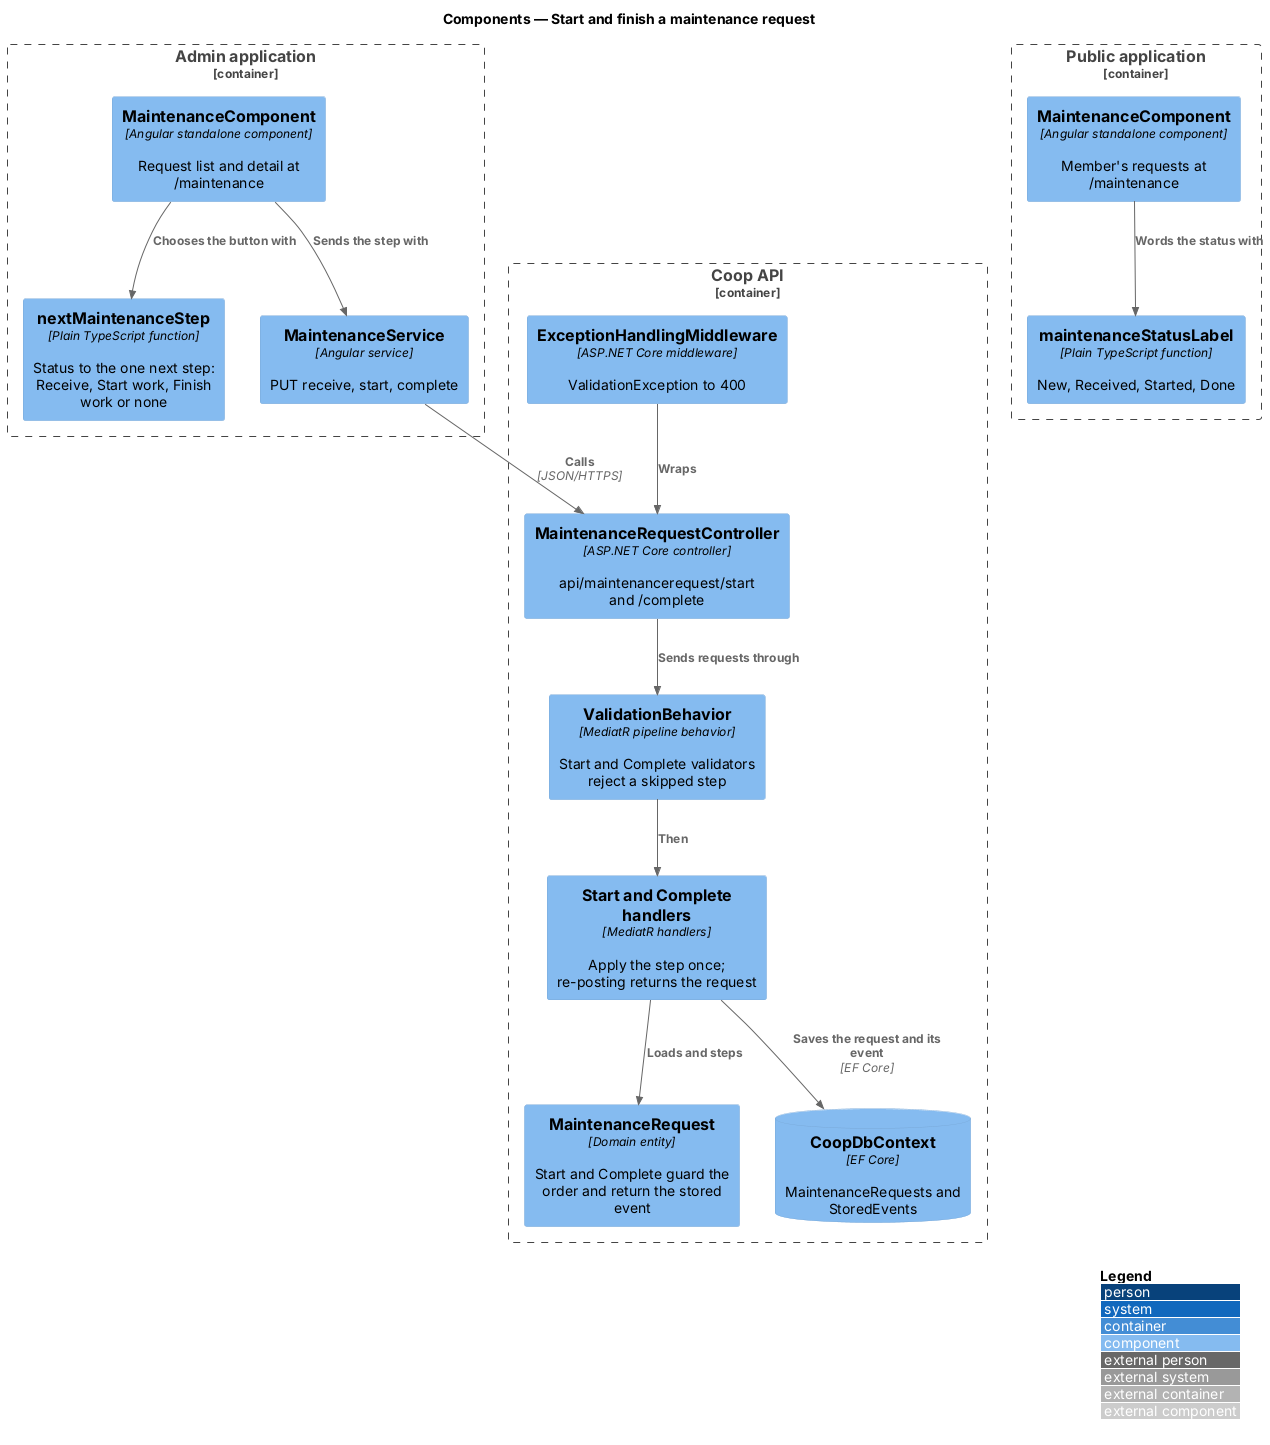

The diagram above was rendered by PlantUML. Its source (embedded in the PNG):
@startuml
!include <C4/C4_Component>
LAYOUT_WITH_LEGEND()
title Components — Start and finish a maintenance request

Container_Boundary(adminApp, "Admin application") {
  Component(screen, "MaintenanceComponent", "Angular standalone component", "Request list and detail at /maintenance")
  Component(next, "nextMaintenanceStep", "Plain TypeScript function", "Status to the one next step: Receive, Start work, Finish work or none")
  Component(adminService, "MaintenanceService", "Angular service", "PUT receive, start, complete")
}
Container_Boundary(publicApp, "Public application") {
  Component(memberScreen, "MaintenanceComponent", "Angular standalone component", "Member's requests at /maintenance")
  Component(label, "maintenanceStatusLabel", "Plain TypeScript function", "New, Received, Started, Done")
}
Container_Boundary(api, "Coop API") {
  Component(controller, "MaintenanceRequestController", "ASP.NET Core controller", "api/maintenancerequest/start and /complete")
  Component(validation, "ValidationBehavior", "MediatR pipeline behavior", "Start and Complete validators reject a skipped step")
  Component(handlers, "Start and Complete handlers", "MediatR handlers", "Apply the step once; re-posting returns the request")
  Component(entity, "MaintenanceRequest", "Domain entity", "Start and Complete guard the order and return the stored event")
  Component(middleware, "ExceptionHandlingMiddleware", "ASP.NET Core middleware", "ValidationException to 400")
  ComponentDb(db, "CoopDbContext", "EF Core", "MaintenanceRequests and StoredEvents")
}
Rel(screen, next, "Chooses the button with")
Rel(screen, adminService, "Sends the step with")
Rel(adminService, controller, "Calls", "JSON/HTTPS")
Rel(memberScreen, label, "Words the status with")
Rel(controller, validation, "Sends requests through")
Rel(validation, handlers, "Then")
Rel(handlers, entity, "Loads and steps")
Rel(handlers, db, "Saves the request and its event", "EF Core")
Rel(middleware, controller, "Wraps")
@enduml